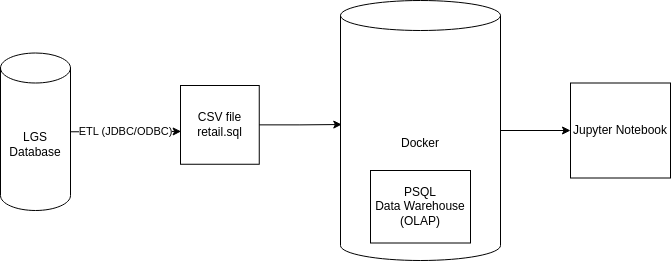

The diagram above was exported from draw.io. Its source (the exported page's mxGraphModel, read from the mxfile embedded in the PNG):
<mxGraphModel dx="989" dy="517" grid="1" gridSize="10" guides="1" tooltips="1" connect="1" arrows="1" fold="1" page="1" pageScale="1" pageWidth="850" pageHeight="1100" math="0" shadow="0">
  <root>
    <mxCell id="0" />
    <mxCell id="1" parent="0" />
    <mxCell id="dY_ymtMMXBan-wfjOiQd-1" value="LGS Database" style="shape=cylinder3;whiteSpace=wrap;html=1;boundedLbl=1;backgroundOutline=1;size=15;" vertex="1" parent="1">
      <mxGeometry x="60" y="222.51" width="70" height="157.49" as="geometry" />
    </mxCell>
    <mxCell id="dY_ymtMMXBan-wfjOiQd-2" value="CSV file&lt;br&gt;retail.sql" style="whiteSpace=wrap;html=1;aspect=fixed;" vertex="1" parent="1">
      <mxGeometry x="240" y="255" width="78.75" height="78.75" as="geometry" />
    </mxCell>
    <mxCell id="dY_ymtMMXBan-wfjOiQd-6" value="Jupyter Notebook" style="rounded=0;whiteSpace=wrap;html=1;" vertex="1" parent="1">
      <mxGeometry x="630" y="252.5" width="100" height="95" as="geometry" />
    </mxCell>
    <mxCell id="dY_ymtMMXBan-wfjOiQd-10" style="edgeStyle=orthogonalEdgeStyle;rounded=0;orthogonalLoop=1;jettySize=auto;html=1;exitX=1;exitY=0.5;exitDx=0;exitDy=0;exitPerimeter=0;" edge="1" parent="1" source="dY_ymtMMXBan-wfjOiQd-7" target="dY_ymtMMXBan-wfjOiQd-6">
      <mxGeometry relative="1" as="geometry" />
    </mxCell>
    <mxCell id="dY_ymtMMXBan-wfjOiQd-7" value="Docker" style="shape=cylinder3;whiteSpace=wrap;html=1;boundedLbl=1;backgroundOutline=1;size=15;" vertex="1" parent="1">
      <mxGeometry x="400" y="170" width="160" height="260" as="geometry" />
    </mxCell>
    <mxCell id="dY_ymtMMXBan-wfjOiQd-4" value="PSQL&lt;br&gt;Data Warehouse (OLAP)" style="rounded=0;whiteSpace=wrap;html=1;" vertex="1" parent="1">
      <mxGeometry x="430" y="340" width="100" height="72.5" as="geometry" />
    </mxCell>
    <mxCell id="dY_ymtMMXBan-wfjOiQd-8" value="ETL (JDBC/ODBC)" style="edgeStyle=orthogonalEdgeStyle;rounded=0;orthogonalLoop=1;jettySize=auto;html=1;entryX=0.008;entryY=0.583;entryDx=0;entryDy=0;entryPerimeter=0;" edge="1" parent="1" source="dY_ymtMMXBan-wfjOiQd-1" target="dY_ymtMMXBan-wfjOiQd-2">
      <mxGeometry relative="1" as="geometry" />
    </mxCell>
    <mxCell id="dY_ymtMMXBan-wfjOiQd-9" style="edgeStyle=orthogonalEdgeStyle;rounded=0;orthogonalLoop=1;jettySize=auto;html=1;exitX=1;exitY=0.5;exitDx=0;exitDy=0;entryX=0.008;entryY=0.477;entryDx=0;entryDy=0;entryPerimeter=0;" edge="1" parent="1" source="dY_ymtMMXBan-wfjOiQd-2" target="dY_ymtMMXBan-wfjOiQd-7">
      <mxGeometry relative="1" as="geometry" />
    </mxCell>
  </root>
</mxGraphModel>